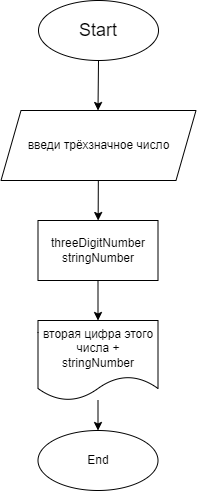

The diagram above was exported from draw.io. Its source (the exported page's mxGraphModel, read from the mxfile embedded in the PNG):
<mxGraphModel dx="1178" dy="400" grid="1" gridSize="10" guides="1" tooltips="1" connect="1" arrows="1" fold="1" page="1" pageScale="1" pageWidth="827" pageHeight="1169" math="0" shadow="0">
  <root>
    <mxCell id="0" />
    <mxCell id="1" parent="0" />
    <mxCell id="2" value="" style="edgeStyle=none;html=1;fontSize=18;" edge="1" parent="1" source="3">
      <mxGeometry relative="1" as="geometry">
        <mxPoint x="413.50000000000045" y="140" as="targetPoint" />
      </mxGeometry>
    </mxCell>
    <mxCell id="3" value="&lt;font style=&quot;font-size: 18px&quot;&gt;Start&lt;/font&gt;" style="ellipse;whiteSpace=wrap;html=1;" vertex="1" parent="1">
      <mxGeometry x="354" y="30" width="120" height="60" as="geometry" />
    </mxCell>
    <mxCell id="4" value="" style="edgeStyle=none;html=1;" edge="1" parent="1" source="5" target="7">
      <mxGeometry relative="1" as="geometry" />
    </mxCell>
    <mxCell id="5" value="введи трёхзначное число" style="shape=parallelogram;perimeter=parallelogramPerimeter;whiteSpace=wrap;html=1;fixedSize=1;" vertex="1" parent="1">
      <mxGeometry x="316.5" y="140" width="195" height="70" as="geometry" />
    </mxCell>
    <mxCell id="6" value="" style="edgeStyle=none;html=1;" edge="1" parent="1" source="7">
      <mxGeometry relative="1" as="geometry">
        <mxPoint x="413.50000000000045" y="350" as="targetPoint" />
      </mxGeometry>
    </mxCell>
    <mxCell id="7" value="threeDigitNumber&lt;br&gt;stringNumber" style="whiteSpace=wrap;html=1;" vertex="1" parent="1">
      <mxGeometry x="353.5" y="250" width="120" height="60" as="geometry" />
    </mxCell>
    <mxCell id="8" value="" style="edgeStyle=none;html=1;" edge="1" parent="1" source="9" target="10">
      <mxGeometry relative="1" as="geometry" />
    </mxCell>
    <mxCell id="9" value="вторая цифра этого числа + stringNumber" style="shape=document;whiteSpace=wrap;html=1;boundedLbl=1;" vertex="1" parent="1">
      <mxGeometry x="353.5" y="350" width="120" height="80" as="geometry" />
    </mxCell>
    <mxCell id="10" value="End" style="ellipse;whiteSpace=wrap;html=1;" vertex="1" parent="1">
      <mxGeometry x="353.5" y="460" width="120" height="60" as="geometry" />
    </mxCell>
  </root>
</mxGraphModel>